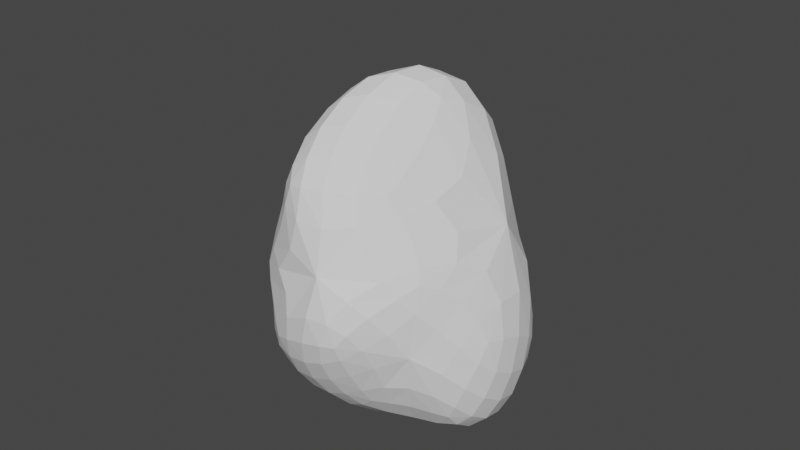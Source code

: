 # Source: Rock2.blend  (saved by Blender 2.92.15; exported with 4.5.12 LTS)
import bpy
from mathutils import Matrix  # noqa: F401  (used for matrix-valued properties, if any)

bpy.ops.wm.read_factory_settings(use_empty=True)
scene = bpy.context.scene
scene.name = 'Scene'

# ---- collections
col_collection = bpy.data.collections.new('Collection'); scene.collection.children.link(col_collection)

# ---- world
world_world = bpy.data.worlds.new('World'); scene.world = world_world
world_world.use_nodes = True; world_world.node_tree.nodes.clear()
_N = world_world.node_tree.nodes; _L = world_world.node_tree.links
n0 = _N.new('ShaderNodeOutputWorld'); n0.name = 'World Output'; n0.location = (300, 300)
n1 = _N.new('ShaderNodeBackground'); n1.name = 'Background'; n1.location = (10, 300)
n1.inputs[0].default_value = (0.05088, 0.05088, 0.05088, 1.0)
_L.new(n1.outputs[0], n0.inputs[0])
n0.is_active_output = True
world_world.color = (0.05088, 0.05088, 0.05088)
world_world.use_sun_shadow = False
world_world.sun_shadow_jitter_overblur = 0.0

# ---- meshes
me_cube_002 = bpy.data.meshes.new('Cube.002')
me_cube_002.from_pydata([(-0.7359, -0.7136, -0.5592), (0.04288, -1.068, 0.0), (-0.3012, 0.2621, -0.1349), (0.5772, -0.4752, -0.8427), (-0.003808, 0.04991, 0.9114), (0.2593, 0.1903, -0.7152), (0.4451, -0.1287, 0.07174), (0.2594, -0.8116, -0.272), (0.1233, -0.4857, -0.9961), (-0.1562, -0.9943, -0.6011), (-0.2688, -0.8139, 0.6067), (-0.5611, -0.6992, 0.1035)], [], [(3, 6, 7), (7, 6, 1), (1, 6, 10), (6, 4, 10), (5, 6, 3), (2, 6, 5), (6, 2, 4), (10, 4, 11), (4, 2, 11), (5, 3, 8), (2, 5, 0), (0, 5, 8), (0, 11, 2), (8, 9, 0), (10, 11, 1), (11, 0, 1), (9, 1, 0), (7, 1, 9), (9, 8, 7), (7, 8, 3)])
_uv = me_cube_002.uv_layers.new(name='UVMap')
_uv.uv.foreach_set('vector', [0.0, 0.0, 0.0, 0.0, 0.0, 0.0, 0.0, 0.0, 0.0, 0.0, 0.0, 0.0, 0.0, 0.0, 0.0, 0.0, 0.0, 0.0, 0.0, 0.0, 0.0, 0.0, 0.0, 0.0, 0.0, 0.0, 0.0, 0.0, 0.0, 0.0, 0.0, 0.0, 0.0, 0.0, 0.0, 0.0, 0.0, 0.0, 0.0, 0.0, 0.0, 0.0, 0.0, 0.0, 0.0, 0.0, 0.0, 0.0, 0.0, 0.0, 0.0, 0.0, 0.0, 0.0, 0.0, 0.0, 0.0, 0.0, 0.0, 0.0, 0.0, 0.0, 0.0, 0.0, 0.0, 0.0, 0.0, 0.0, 0.0, 0.0, 0.0, 0.0, 0.0, 0.0, 0.0, 0.0, 0.0, 0.0, 0.0, 0.0, 0.0, 0.0, 0.0, 0.0, 0.0, 0.0, 0.0, 0.0, 0.0, 0.0, 0.0, 0.0, 0.0, 0.0, 0.0, 0.0, 0.0, 0.0, 0.0, 0.0, 0.0, 0.0, 0.0, 0.0, 0.0, 0.0, 0.0, 0.0, 0.0, 0.0, 0.0, 0.0, 0.0, 0.0, 0.0, 0.0, 0.0, 0.0, 0.0, 0.0])
me_cube_002.use_remesh_fix_poles = True
me_cube_002.use_remesh_preserve_attributes = False
me_cube_002.use_mirror_vertex_groups = False
me_cube_002.update()

# ---- objects
ob_cube_001 = bpy.data.objects.new('Cube.001', me_cube_002)

# ---- transforms, parenting, visibility, modifiers, constraints
ob_cube_001.location = (0.0, 0.003284, 0.0)
ob_cube_001.scale = (4.132, 4.132, 4.132)
ob_cube_001.lineart.crease_threshold = 0.0
_m = ob_cube_001.modifiers.new('Subdivision', 'SUBSURF')
_m.uv_smooth = 'PRESERVE_CORNERS'

# ---- collection membership
col_collection.objects.link(ob_cube_001)

# ---- scene / render settings (as saved in the file)
scene.frame_start = 1; scene.frame_end = 250; scene.frame_set(1)
scene.render.engine = 'BLENDER_EEVEE_NEXT'
scene.cycles.use_denoising = False
scene.cycles.samples = 128
scene.cycles.sampling_pattern = 'TABULATED_SOBOL'
scene.cycles.use_adaptive_sampling = False
scene.cycles.use_light_tree = False
scene.view_settings.view_transform = 'Filmic'
bpy.context.view_layer.update()

# ---- added for rendering (the .blend has no active camera and no usable light): camera, sun
cam_auto = bpy.data.cameras.new('AutoCamera')
cam_auto.lens = 50.0
cam_auto.sensor_width = 36.0
cam_auto.clip_end = 1000.0
ob_auto_camera = bpy.data.objects.new('AutoCamera', cam_auto)
scene.collection.objects.link(ob_auto_camera)
ob_auto_camera.location = (9.8807, -13.9121, 7.99209)
ob_auto_camera.rotation_euler = (1.09748, -7.21219e-08, 0.694738)
scene.camera = ob_auto_camera
light_auto_sun = bpy.data.lights.new('AutoSun', 'SUN')
light_auto_sun.energy = 3.0
light_auto_sun.angle = 0.0523599
ob_auto_sun = bpy.data.objects.new('AutoSun', light_auto_sun)
scene.collection.objects.link(ob_auto_sun)
ob_auto_sun.rotation_euler = (0.872665, 0.174533, 0.523599)
bpy.context.view_layer.update()
